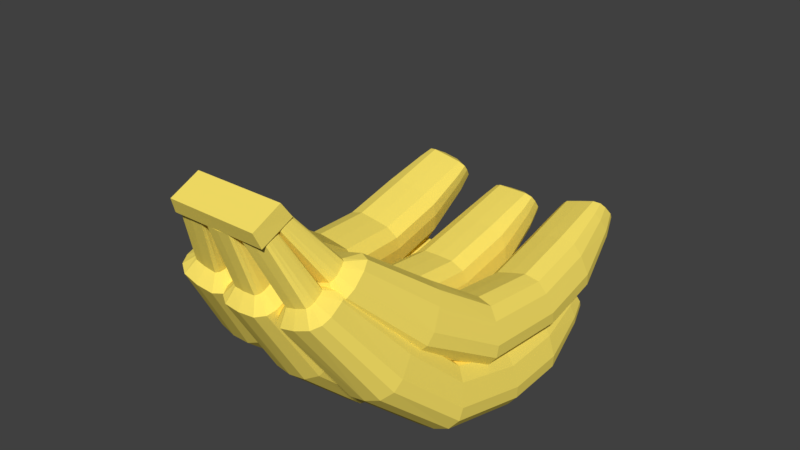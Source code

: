 # Source: Banana6.blend  (saved by Blender 2.79.0; exported with 4.5.12 LTS)
import bpy
from mathutils import Matrix  # noqa: F401  (used for matrix-valued properties, if any)

bpy.ops.wm.read_factory_settings(use_empty=True)
scene = bpy.context.scene
scene.name = 'Scene'

# ---- collections
col_collection_1 = bpy.data.collections.new('Collection 1'); scene.collection.children.link(col_collection_1)

# ---- materials (node trees are filled in below, after node groups)
mat_banana = bpy.data.materials.new('Banana')
mat_banana.alpha_threshold = 0.0
mat_banana.use_transparent_shadow = False
mat_banana.diffuse_color = (1.0, 0.8019, 0.1419, 1.0)
mat_banana.roughness = 0.5
mat_banana.line_color = (0.0, 0.0, 0.0, 1.0)

# ---- material node trees

# ---- world
world_world = bpy.data.worlds.new('World'); scene.world = world_world
world_world.color = (0.05088, 0.05088, 0.05088)
world_world.use_sun_shadow = False
world_world.sun_shadow_jitter_overblur = 0.0
world_world.cycles.sampling_method = 'MANUAL'

# ---- meshes
me_cube_006 = bpy.data.meshes.new('Cube.006')
me_cube_006.from_pydata([(-0.9922, -0.9583, -0.8317), (-0.9198, -0.9198, 1.0), (-0.9965, 1.082, -0.9438), (-0.9198, 0.9198, 1.0), (0.9637, -0.9562, -0.8335), (0.9198, -0.9233, 0.9607), (0.9594, 1.084, -0.9457), (0.9198, 0.9163, 0.9607)], [], [(0, 1, 3, 2), (2, 3, 7, 6), (6, 7, 5, 4), (4, 5, 1, 0), (2, 6, 4, 0), (7, 3, 1, 5)])
me_cube_006.materials.append(mat_banana)
me_cube_006.use_remesh_preserve_volume = False
me_cube_006.use_remesh_preserve_attributes = False
me_cube_006.use_mirror_vertex_groups = False
me_cube_006.update()
me_cube_005 = bpy.data.meshes.new('Cube.005')
me_cube_005.from_pydata([(0.8548, 0.9784, -0.6711), (0.8548, -0.9677, -0.6711), (0.9872, -0.9677, 0.3247), (0.9872, -0.9677, -0.324), (0.8842, 0.9784, 0.7379), (0.8842, -0.9677, 0.7379), (0.9872, 0.9784, 0.3247), (0.9872, 0.9784, -0.324), (0.0, 0.9785, -0.9727), (0.0, -0.9677, -0.9727), (0.0, 0.9784, 0.9734), (0.0, -0.9677, 0.9734), (0.8298, 2.644, 0.1541), (0.0, 2.749, -0.2728), (1.0, -4.801, 2.563), (0.8639, -5.563, 1.879), (0.5007, 0.9785, -0.9139), (0.5007, -0.9677, -0.9139), (0.5007, 0.9784, 0.9623), (0.5007, -0.9677, 0.9623), (0.8941, -4.485, 2.847), (1.0, -5.297, 2.118), (0.7583, 2.471, 0.853), (0.8298, 2.538, 0.581), (0.8639, -3.521, -0.02252), (1.0, -3.178, 0.9418), (1.0, -3.401, 0.3136), (0.8941, -3.036, 1.342), (0.0, -3.624, -0.3146), (0.0, -2.955, 1.57), (0.8725, -6.443, 4.718), (0.7698, -7.155, 4.419), (0.5, -3.604, -0.2576), (0.5, -2.959, 1.559), (0.8725, -6.907, 4.524), (0.7926, -6.147, 4.842), (0.0, -5.793, 1.672), (0.0, -4.305, 3.008), (0.4261, -7.028, 4.832), (0.4594, -6.689, 4.974), (0.5, -5.748, 1.713), (0.5, -4.313, 3.001), (0.4335, -6.548, 5.033), (0.4594, -6.91, 4.881), (0.0, -7.371, 4.329), (0.0, -5.979, 4.913), (0.3906, -7.515, 6.843), (0.381, -7.741, 6.748), (0.4951, -7.329, 4.347), (0.4951, -5.987, 4.91), (0.3906, -7.662, 6.781), (0.3831, -7.422, 6.882), (0.0, -7.13, 4.789), (0.0, -6.468, 5.066), (0.3371, -7.11, 4.797), (0.3371, -6.472, 5.065), (0.0, -7.809, 6.72), (0.0, -7.368, 6.905), (0.0, -7.515, 6.843), (0.0, -7.662, 6.781), (0.3553, -7.795, 6.725), (0.3553, -7.371, 6.904), (0.3553, -7.662, 6.781), (0.3553, -7.515, 6.843), (0.6678, 3.275, 0.2405), (0.6831, 2.97, 0.9048), (0.7365, 3.06, 0.71), (0.7365, 3.2, 0.4042), (0.0, 3.34, 0.09832), (0.0, 2.92, 1.016), (0.0, 3.319, 0.5197), (0.0, 3.179, 0.8255), (0.4842, 3.327, 0.1261), (0.4842, 2.922, 1.011), (0.2527, 3.179, 0.8255), (0.2527, 3.319, 0.5197), (0.0, 2.433, 1.008), (0.4923, 2.434, 1.001), (0.7379, 2.7, -0.0743), (0.4923, 2.739, -0.2341)], [], [(0, 7, 3, 1), (79, 13, 68, 72), (6, 4, 5, 2), (12, 78, 64, 67), (3, 2, 25, 26), (17, 1, 24, 32), (77, 22, 65, 73), (9, 17, 32, 28), (18, 10, 11, 19), (16, 17, 9, 8), (7, 6, 2, 3), (0, 1, 17, 16), (4, 18, 19, 5), (1, 3, 26, 24), (76, 77, 73, 69), (5, 19, 33, 27), (19, 11, 29, 33), (23, 12, 67, 66), (78, 79, 72, 64), (26, 25, 14, 21), (33, 29, 37, 41), (25, 27, 20, 14), (28, 32, 40, 36), (27, 33, 41, 20), (24, 26, 21, 15), (2, 5, 27, 25), (20, 41, 49, 35), (15, 21, 34, 31), (40, 15, 31, 48), (21, 14, 30, 34), (41, 37, 45, 49), (14, 20, 35, 30), (32, 24, 15, 40), (34, 30, 39, 43), (49, 45, 53, 55), (30, 35, 42, 39), (44, 48, 54, 52), (35, 49, 55, 42), (31, 34, 43, 38), (36, 40, 48, 44), (52, 54, 60, 56), (42, 55, 61, 51), (38, 43, 50, 47), (54, 38, 47, 60), (43, 39, 46, 50), (55, 53, 57, 61), (48, 31, 38, 54), (62, 63, 58, 59), (60, 62, 59, 56), (63, 61, 57, 58), (46, 51, 61, 63), (47, 50, 62, 60), (50, 46, 63, 62), (39, 42, 51, 46), (74, 75, 70, 71), (73, 74, 71, 69), (75, 72, 68, 70), (67, 64, 72, 75), (65, 66, 74, 73), (66, 67, 75, 74), (22, 23, 66, 65), (4, 6, 23, 22), (0, 16, 79, 78), (6, 7, 12, 23), (10, 18, 77, 76), (18, 4, 22, 77), (7, 0, 78, 12), (16, 8, 13, 79)])
me_cube_005.materials.append(mat_banana)
me_cube_005.use_remesh_preserve_volume = False
me_cube_005.use_remesh_preserve_attributes = False
me_cube_005.use_mirror_vertex_groups = False
me_cube_005.update()
me_cube_004 = bpy.data.meshes.new('Cube.004')
me_cube_004.from_pydata([(0.8548, 0.9784, -0.6711), (0.8548, -0.9677, -0.6711), (0.9872, -0.9677, 0.3247), (0.9872, -0.9677, -0.324), (0.8842, 0.9784, 0.7379), (0.8842, -0.9677, 0.7379), (0.9872, 0.9784, 0.3247), (0.9872, 0.9784, -0.324), (0.0, 0.9785, -0.9727), (0.0, -0.9677, -0.9727), (0.0, 0.9784, 0.9734), (0.0, -0.9677, 0.9734), (0.8298, 2.644, 0.1541), (0.0, 2.749, -0.2728), (1.0, -4.801, 2.563), (0.8639, -5.563, 1.879), (0.5007, 0.9785, -0.9139), (0.5007, -0.9677, -0.9139), (0.5007, 0.9784, 0.9623), (0.5007, -0.9677, 0.9623), (0.8941, -4.485, 2.847), (1.0, -5.297, 2.118), (0.7583, 2.471, 0.853), (0.8298, 2.538, 0.581), (0.8639, -3.521, -0.02252), (1.0, -3.178, 0.9418), (1.0, -3.401, 0.3136), (0.8941, -3.036, 1.342), (0.0, -3.624, -0.3146), (0.0, -2.955, 1.57), (0.8725, -6.443, 4.718), (0.7698, -7.155, 4.419), (0.5, -3.604, -0.2576), (0.5, -2.959, 1.559), (0.8725, -6.907, 4.524), (0.7926, -6.147, 4.842), (0.0, -5.793, 1.672), (0.0, -4.305, 3.008), (0.4261, -7.028, 4.832), (0.4594, -6.689, 4.974), (0.5, -5.748, 1.713), (0.5, -4.313, 3.001), (0.4335, -6.548, 5.033), (0.4594, -6.91, 4.881), (0.0, -7.371, 4.329), (0.0, -5.979, 4.913), (0.3906, -7.515, 6.843), (0.381, -7.741, 6.748), (0.4951, -7.329, 4.347), (0.4951, -5.987, 4.91), (0.3906, -7.662, 6.781), (0.3831, -7.422, 6.882), (0.0, -7.13, 4.789), (0.0, -6.468, 5.066), (0.3371, -7.11, 4.797), (0.3371, -6.472, 5.065), (0.0, -7.809, 6.72), (0.0, -7.368, 6.905), (0.0, -7.515, 6.843), (0.0, -7.662, 6.781), (0.3553, -7.795, 6.725), (0.3553, -7.371, 6.904), (0.3553, -7.662, 6.781), (0.3553, -7.515, 6.843), (0.6678, 3.275, 0.2405), (0.6831, 2.97, 0.9048), (0.7365, 3.06, 0.71), (0.7365, 3.2, 0.4042), (0.0, 3.34, 0.09832), (0.0, 2.92, 1.016), (0.0, 3.319, 0.5197), (0.0, 3.179, 0.8255), (0.4842, 3.327, 0.1261), (0.4842, 2.922, 1.011), (0.2527, 3.179, 0.8255), (0.2527, 3.319, 0.5197), (0.0, 2.433, 1.008), (0.4923, 2.434, 1.001), (0.7379, 2.7, -0.0743), (0.4923, 2.739, -0.2341)], [], [(0, 7, 3, 1), (79, 13, 68, 72), (6, 4, 5, 2), (12, 78, 64, 67), (3, 2, 25, 26), (17, 1, 24, 32), (77, 22, 65, 73), (9, 17, 32, 28), (18, 10, 11, 19), (16, 17, 9, 8), (7, 6, 2, 3), (0, 1, 17, 16), (4, 18, 19, 5), (1, 3, 26, 24), (76, 77, 73, 69), (5, 19, 33, 27), (19, 11, 29, 33), (23, 12, 67, 66), (78, 79, 72, 64), (26, 25, 14, 21), (33, 29, 37, 41), (25, 27, 20, 14), (28, 32, 40, 36), (27, 33, 41, 20), (24, 26, 21, 15), (2, 5, 27, 25), (20, 41, 49, 35), (15, 21, 34, 31), (40, 15, 31, 48), (21, 14, 30, 34), (41, 37, 45, 49), (14, 20, 35, 30), (32, 24, 15, 40), (34, 30, 39, 43), (49, 45, 53, 55), (30, 35, 42, 39), (44, 48, 54, 52), (35, 49, 55, 42), (31, 34, 43, 38), (36, 40, 48, 44), (52, 54, 60, 56), (42, 55, 61, 51), (38, 43, 50, 47), (54, 38, 47, 60), (43, 39, 46, 50), (55, 53, 57, 61), (48, 31, 38, 54), (62, 63, 58, 59), (60, 62, 59, 56), (63, 61, 57, 58), (46, 51, 61, 63), (47, 50, 62, 60), (50, 46, 63, 62), (39, 42, 51, 46), (74, 75, 70, 71), (73, 74, 71, 69), (75, 72, 68, 70), (67, 64, 72, 75), (65, 66, 74, 73), (66, 67, 75, 74), (22, 23, 66, 65), (4, 6, 23, 22), (0, 16, 79, 78), (6, 7, 12, 23), (10, 18, 77, 76), (18, 4, 22, 77), (7, 0, 78, 12), (16, 8, 13, 79)])
me_cube_004.materials.append(mat_banana)
me_cube_004.use_remesh_preserve_volume = False
me_cube_004.use_remesh_preserve_attributes = False
me_cube_004.use_mirror_vertex_groups = False
me_cube_004.update()
me_cube_003 = bpy.data.meshes.new('Cube.003')
me_cube_003.from_pydata([(0.8548, 0.9784, -0.6711), (0.8548, -0.9677, -0.6711), (0.9872, -0.9677, 0.3247), (0.9872, -0.9677, -0.324), (0.8842, 0.9784, 0.7379), (0.8842, -0.9677, 0.7379), (0.9872, 0.9784, 0.3247), (0.9872, 0.9784, -0.324), (0.0, 0.9785, -0.9727), (0.0, -0.9677, -0.9727), (0.0, 0.9784, 0.9734), (0.0, -0.9677, 0.9734), (0.8298, 2.644, 0.1541), (0.0, 2.749, -0.2728), (1.0, -4.801, 2.563), (0.8639, -5.563, 1.879), (0.5007, 0.9785, -0.9139), (0.5007, -0.9677, -0.9139), (0.5007, 0.9784, 0.9623), (0.5007, -0.9677, 0.9623), (0.8941, -4.485, 2.847), (1.0, -5.297, 2.118), (0.7583, 2.471, 0.853), (0.8298, 2.538, 0.581), (0.8639, -3.521, -0.02252), (1.0, -3.178, 0.9418), (1.0, -3.401, 0.3136), (0.8941, -3.036, 1.342), (0.0, -3.624, -0.3146), (0.0, -2.955, 1.57), (0.8725, -6.443, 4.718), (0.7698, -7.155, 4.419), (0.5, -3.604, -0.2576), (0.5, -2.959, 1.559), (0.8725, -6.907, 4.524), (0.7926, -6.147, 4.842), (0.0, -5.793, 1.672), (0.0, -4.305, 3.008), (0.4261, -7.028, 4.832), (0.4594, -6.689, 4.974), (0.5, -5.748, 1.713), (0.5, -4.313, 3.001), (0.4335, -6.548, 5.033), (0.4594, -6.91, 4.881), (0.0, -7.371, 4.329), (0.0, -5.979, 4.913), (0.3906, -7.515, 6.843), (0.381, -7.741, 6.748), (0.4951, -7.329, 4.347), (0.4951, -5.987, 4.91), (0.3906, -7.662, 6.781), (0.3831, -7.422, 6.882), (0.0, -7.13, 4.789), (0.0, -6.468, 5.066), (0.3371, -7.11, 4.797), (0.3371, -6.472, 5.065), (0.0, -7.809, 6.72), (0.0, -7.368, 6.905), (0.0, -7.515, 6.843), (0.0, -7.662, 6.781), (0.3553, -7.795, 6.725), (0.3553, -7.371, 6.904), (0.3553, -7.662, 6.781), (0.3553, -7.515, 6.843), (0.6678, 3.275, 0.2405), (0.6831, 2.97, 0.9048), (0.7365, 3.06, 0.71), (0.7365, 3.2, 0.4042), (0.0, 3.34, 0.09832), (0.0, 2.92, 1.016), (0.0, 3.319, 0.5197), (0.0, 3.179, 0.8255), (0.4842, 3.327, 0.1261), (0.4842, 2.922, 1.011), (0.2527, 3.179, 0.8255), (0.2527, 3.319, 0.5197), (0.0, 2.433, 1.008), (0.4923, 2.434, 1.001), (0.7379, 2.7, -0.0743), (0.4923, 2.739, -0.2341)], [], [(0, 7, 3, 1), (79, 13, 68, 72), (6, 4, 5, 2), (12, 78, 64, 67), (3, 2, 25, 26), (17, 1, 24, 32), (77, 22, 65, 73), (9, 17, 32, 28), (18, 10, 11, 19), (16, 17, 9, 8), (7, 6, 2, 3), (0, 1, 17, 16), (4, 18, 19, 5), (1, 3, 26, 24), (76, 77, 73, 69), (5, 19, 33, 27), (19, 11, 29, 33), (23, 12, 67, 66), (78, 79, 72, 64), (26, 25, 14, 21), (33, 29, 37, 41), (25, 27, 20, 14), (28, 32, 40, 36), (27, 33, 41, 20), (24, 26, 21, 15), (2, 5, 27, 25), (20, 41, 49, 35), (15, 21, 34, 31), (40, 15, 31, 48), (21, 14, 30, 34), (41, 37, 45, 49), (14, 20, 35, 30), (32, 24, 15, 40), (34, 30, 39, 43), (49, 45, 53, 55), (30, 35, 42, 39), (44, 48, 54, 52), (35, 49, 55, 42), (31, 34, 43, 38), (36, 40, 48, 44), (52, 54, 60, 56), (42, 55, 61, 51), (38, 43, 50, 47), (54, 38, 47, 60), (43, 39, 46, 50), (55, 53, 57, 61), (48, 31, 38, 54), (62, 63, 58, 59), (60, 62, 59, 56), (63, 61, 57, 58), (46, 51, 61, 63), (47, 50, 62, 60), (50, 46, 63, 62), (39, 42, 51, 46), (74, 75, 70, 71), (73, 74, 71, 69), (75, 72, 68, 70), (67, 64, 72, 75), (65, 66, 74, 73), (66, 67, 75, 74), (22, 23, 66, 65), (4, 6, 23, 22), (0, 16, 79, 78), (6, 7, 12, 23), (10, 18, 77, 76), (18, 4, 22, 77), (7, 0, 78, 12), (16, 8, 13, 79)])
me_cube_003.materials.append(mat_banana)
me_cube_003.use_remesh_preserve_volume = False
me_cube_003.use_remesh_preserve_attributes = False
me_cube_003.use_mirror_vertex_groups = False
me_cube_003.update()
me_cube_002 = bpy.data.meshes.new('Cube.002')
me_cube_002.from_pydata([(0.8548, 0.9784, -0.6711), (0.8548, -0.9677, -0.6711), (0.9872, -0.9677, 0.3247), (0.9872, -0.9677, -0.324), (0.8842, 0.9784, 0.7379), (0.8842, -0.9677, 0.7379), (0.9872, 0.9784, 0.3247), (0.9872, 0.9784, -0.324), (0.0, 0.9785, -0.9727), (0.0, -0.9677, -0.9727), (0.0, 0.9784, 0.9734), (0.0, -0.9677, 0.9734), (0.8298, 2.644, 0.1541), (0.0, 2.749, -0.2728), (1.0, -4.801, 2.563), (0.8639, -5.563, 1.879), (0.5007, 0.9785, -0.9139), (0.5007, -0.9677, -0.9139), (0.5007, 0.9784, 0.9623), (0.5007, -0.9677, 0.9623), (0.8941, -4.485, 2.847), (1.0, -5.297, 2.118), (0.7583, 2.471, 0.853), (0.8298, 2.538, 0.581), (0.8639, -3.521, -0.02252), (1.0, -3.178, 0.9418), (1.0, -3.401, 0.3136), (0.8941, -3.036, 1.342), (0.0, -3.624, -0.3146), (0.0, -2.955, 1.57), (0.8725, -6.443, 4.718), (0.7698, -7.155, 4.419), (0.5, -3.604, -0.2576), (0.5, -2.959, 1.559), (0.8725, -6.907, 4.524), (0.7926, -6.147, 4.842), (0.0, -5.793, 1.672), (0.0, -4.305, 3.008), (0.4261, -7.028, 4.832), (0.4594, -6.689, 4.974), (0.5, -5.748, 1.713), (0.5, -4.313, 3.001), (0.4335, -6.548, 5.033), (0.4594, -6.91, 4.881), (0.0, -7.371, 4.329), (0.0, -5.979, 4.913), (0.3906, -7.515, 6.843), (0.381, -7.741, 6.748), (0.4951, -7.329, 4.347), (0.4951, -5.987, 4.91), (0.3906, -7.662, 6.781), (0.3831, -7.422, 6.882), (0.0, -7.13, 4.789), (0.0, -6.468, 5.066), (0.3371, -7.11, 4.797), (0.3371, -6.472, 5.065), (0.0, -7.809, 6.72), (0.0, -7.368, 6.905), (0.0, -7.515, 6.843), (0.0, -7.662, 6.781), (0.3553, -7.795, 6.725), (0.3553, -7.371, 6.904), (0.3553, -7.662, 6.781), (0.3553, -7.515, 6.843), (0.6678, 3.275, 0.2405), (0.6831, 2.97, 0.9048), (0.7365, 3.06, 0.71), (0.7365, 3.2, 0.4042), (0.0, 3.34, 0.09832), (0.0, 2.92, 1.016), (0.0, 3.319, 0.5197), (0.0, 3.179, 0.8255), (0.4842, 3.327, 0.1261), (0.4842, 2.922, 1.011), (0.2527, 3.179, 0.8255), (0.2527, 3.319, 0.5197), (0.0, 2.433, 1.008), (0.4923, 2.434, 1.001), (0.7379, 2.7, -0.0743), (0.4923, 2.739, -0.2341)], [], [(0, 7, 3, 1), (79, 13, 68, 72), (6, 4, 5, 2), (12, 78, 64, 67), (3, 2, 25, 26), (17, 1, 24, 32), (77, 22, 65, 73), (9, 17, 32, 28), (18, 10, 11, 19), (16, 17, 9, 8), (7, 6, 2, 3), (0, 1, 17, 16), (4, 18, 19, 5), (1, 3, 26, 24), (76, 77, 73, 69), (5, 19, 33, 27), (19, 11, 29, 33), (23, 12, 67, 66), (78, 79, 72, 64), (26, 25, 14, 21), (33, 29, 37, 41), (25, 27, 20, 14), (28, 32, 40, 36), (27, 33, 41, 20), (24, 26, 21, 15), (2, 5, 27, 25), (20, 41, 49, 35), (15, 21, 34, 31), (40, 15, 31, 48), (21, 14, 30, 34), (41, 37, 45, 49), (14, 20, 35, 30), (32, 24, 15, 40), (34, 30, 39, 43), (49, 45, 53, 55), (30, 35, 42, 39), (44, 48, 54, 52), (35, 49, 55, 42), (31, 34, 43, 38), (36, 40, 48, 44), (52, 54, 60, 56), (42, 55, 61, 51), (38, 43, 50, 47), (54, 38, 47, 60), (43, 39, 46, 50), (55, 53, 57, 61), (48, 31, 38, 54), (62, 63, 58, 59), (60, 62, 59, 56), (63, 61, 57, 58), (46, 51, 61, 63), (47, 50, 62, 60), (50, 46, 63, 62), (39, 42, 51, 46), (74, 75, 70, 71), (73, 74, 71, 69), (75, 72, 68, 70), (67, 64, 72, 75), (65, 66, 74, 73), (66, 67, 75, 74), (22, 23, 66, 65), (4, 6, 23, 22), (0, 16, 79, 78), (6, 7, 12, 23), (10, 18, 77, 76), (18, 4, 22, 77), (7, 0, 78, 12), (16, 8, 13, 79)])
me_cube_002.materials.append(mat_banana)
me_cube_002.use_remesh_preserve_volume = False
me_cube_002.use_remesh_preserve_attributes = False
me_cube_002.use_mirror_vertex_groups = False
me_cube_002.update()
me_cube_001 = bpy.data.meshes.new('Cube.001')
me_cube_001.from_pydata([(0.8548, 0.9784, -0.6711), (0.8548, -0.9677, -0.6711), (0.9872, -0.9677, 0.3247), (0.9872, -0.9677, -0.324), (0.8842, 0.9784, 0.7379), (0.8842, -0.9677, 0.7379), (0.9872, 0.9784, 0.3247), (0.9872, 0.9784, -0.324), (0.0, 0.9785, -0.9727), (0.0, -0.9677, -0.9727), (0.0, 0.9784, 0.9734), (0.0, -0.9677, 0.9734), (0.8298, 2.644, 0.1541), (0.0, 2.749, -0.2728), (1.0, -4.801, 2.563), (0.8639, -5.563, 1.879), (0.5007, 0.9785, -0.9139), (0.5007, -0.9677, -0.9139), (0.5007, 0.9784, 0.9623), (0.5007, -0.9677, 0.9623), (0.8941, -4.485, 2.847), (1.0, -5.297, 2.118), (0.7583, 2.471, 0.853), (0.8298, 2.538, 0.581), (0.8639, -3.521, -0.02252), (1.0, -3.178, 0.9418), (1.0, -3.401, 0.3136), (0.8941, -3.036, 1.342), (0.0, -3.624, -0.3146), (0.0, -2.955, 1.57), (0.8725, -6.443, 4.718), (0.7698, -7.155, 4.419), (0.5, -3.604, -0.2576), (0.5, -2.959, 1.559), (0.8725, -6.907, 4.524), (0.7926, -6.147, 4.842), (0.0, -5.793, 1.672), (0.0, -4.305, 3.008), (0.4261, -7.028, 4.832), (0.4594, -6.689, 4.974), (0.5, -5.748, 1.713), (0.5, -4.313, 3.001), (0.4335, -6.548, 5.033), (0.4594, -6.91, 4.881), (0.0, -7.371, 4.329), (0.0, -5.979, 4.913), (0.3906, -7.515, 6.843), (0.381, -7.741, 6.748), (0.4951, -7.329, 4.347), (0.4951, -5.987, 4.91), (0.3906, -7.662, 6.781), (0.3831, -7.422, 6.882), (0.0, -7.13, 4.789), (0.0, -6.468, 5.066), (0.3371, -7.11, 4.797), (0.3371, -6.472, 5.065), (0.0, -7.809, 6.72), (0.0, -7.368, 6.905), (0.0, -7.515, 6.843), (0.0, -7.662, 6.781), (0.3553, -7.795, 6.725), (0.3553, -7.371, 6.904), (0.3553, -7.662, 6.781), (0.3553, -7.515, 6.843), (0.6678, 3.275, 0.2405), (0.6831, 2.97, 0.9048), (0.7365, 3.06, 0.71), (0.7365, 3.2, 0.4042), (0.0, 3.34, 0.09832), (0.0, 2.92, 1.016), (0.0, 3.319, 0.5197), (0.0, 3.179, 0.8255), (0.4842, 3.327, 0.1261), (0.4842, 2.922, 1.011), (0.2527, 3.179, 0.8255), (0.2527, 3.319, 0.5197), (0.0, 2.433, 1.008), (0.4923, 2.434, 1.001), (0.7379, 2.7, -0.0743), (0.4923, 2.739, -0.2341)], [], [(0, 7, 3, 1), (79, 13, 68, 72), (6, 4, 5, 2), (12, 78, 64, 67), (3, 2, 25, 26), (17, 1, 24, 32), (77, 22, 65, 73), (9, 17, 32, 28), (18, 10, 11, 19), (16, 17, 9, 8), (7, 6, 2, 3), (0, 1, 17, 16), (4, 18, 19, 5), (1, 3, 26, 24), (76, 77, 73, 69), (5, 19, 33, 27), (19, 11, 29, 33), (23, 12, 67, 66), (78, 79, 72, 64), (26, 25, 14, 21), (33, 29, 37, 41), (25, 27, 20, 14), (28, 32, 40, 36), (27, 33, 41, 20), (24, 26, 21, 15), (2, 5, 27, 25), (20, 41, 49, 35), (15, 21, 34, 31), (40, 15, 31, 48), (21, 14, 30, 34), (41, 37, 45, 49), (14, 20, 35, 30), (32, 24, 15, 40), (34, 30, 39, 43), (49, 45, 53, 55), (30, 35, 42, 39), (44, 48, 54, 52), (35, 49, 55, 42), (31, 34, 43, 38), (36, 40, 48, 44), (52, 54, 60, 56), (42, 55, 61, 51), (38, 43, 50, 47), (54, 38, 47, 60), (43, 39, 46, 50), (55, 53, 57, 61), (48, 31, 38, 54), (62, 63, 58, 59), (60, 62, 59, 56), (63, 61, 57, 58), (46, 51, 61, 63), (47, 50, 62, 60), (50, 46, 63, 62), (39, 42, 51, 46), (74, 75, 70, 71), (73, 74, 71, 69), (75, 72, 68, 70), (67, 64, 72, 75), (65, 66, 74, 73), (66, 67, 75, 74), (22, 23, 66, 65), (4, 6, 23, 22), (0, 16, 79, 78), (6, 7, 12, 23), (10, 18, 77, 76), (18, 4, 22, 77), (7, 0, 78, 12), (16, 8, 13, 79)])
me_cube_001.materials.append(mat_banana)
me_cube_001.use_remesh_preserve_volume = False
me_cube_001.use_remesh_preserve_attributes = False
me_cube_001.use_mirror_vertex_groups = False
me_cube_001.update()
me_cube = bpy.data.meshes.new('Cube')
me_cube.from_pydata([(0.8548, 0.9784, -0.6711), (0.8548, -0.9677, -0.6711), (0.9872, -0.9677, 0.3247), (0.9872, -0.9677, -0.324), (0.8842, 0.9784, 0.7379), (0.8842, -0.9677, 0.7379), (0.9872, 0.9784, 0.3247), (0.9872, 0.9784, -0.324), (0.0, 0.9785, -0.9727), (0.0, -0.9677, -0.9727), (0.0, 0.9784, 0.9734), (0.0, -0.9677, 0.9734), (0.8298, 2.644, 0.1541), (0.0, 2.749, -0.2728), (1.0, -4.801, 2.563), (0.8639, -5.563, 1.879), (0.5007, 0.9785, -0.9139), (0.5007, -0.9677, -0.9139), (0.5007, 0.9784, 0.9623), (0.5007, -0.9677, 0.9623), (0.8941, -4.485, 2.847), (1.0, -5.297, 2.118), (0.7583, 2.471, 0.853), (0.8298, 2.538, 0.581), (0.8639, -3.521, -0.02252), (1.0, -3.178, 0.9418), (1.0, -3.401, 0.3136), (0.8941, -3.036, 1.342), (0.0, -3.624, -0.3146), (0.0, -2.955, 1.57), (0.8725, -6.443, 4.718), (0.7698, -7.155, 4.419), (0.5, -3.604, -0.2576), (0.5, -2.959, 1.559), (0.8725, -6.907, 4.524), (0.7926, -6.147, 4.842), (0.0, -5.793, 1.672), (0.0, -4.305, 3.008), (0.4261, -7.028, 4.832), (0.4594, -6.689, 4.974), (0.5, -5.748, 1.713), (0.5, -4.313, 3.001), (0.4335, -6.548, 5.033), (0.4594, -6.91, 4.881), (0.0, -7.371, 4.329), (0.0, -5.979, 4.913), (0.3906, -7.515, 6.843), (0.381, -7.741, 6.748), (0.4951, -7.329, 4.347), (0.4951, -5.987, 4.91), (0.3906, -7.662, 6.781), (0.3831, -7.422, 6.882), (0.0, -7.13, 4.789), (0.0, -6.468, 5.066), (0.3371, -7.11, 4.797), (0.3371, -6.472, 5.065), (0.0, -7.809, 6.72), (0.0, -7.368, 6.905), (0.0, -7.515, 6.843), (0.0, -7.662, 6.781), (0.3553, -7.795, 6.725), (0.3553, -7.371, 6.904), (0.3553, -7.662, 6.781), (0.3553, -7.515, 6.843), (0.6678, 3.275, 0.2405), (0.6831, 2.97, 0.9048), (0.7365, 3.06, 0.71), (0.7365, 3.2, 0.4042), (0.0, 3.34, 0.09832), (0.0, 2.92, 1.016), (0.0, 3.319, 0.5197), (0.0, 3.179, 0.8255), (0.4842, 3.327, 0.1261), (0.4842, 2.922, 1.011), (0.2527, 3.179, 0.8255), (0.2527, 3.319, 0.5197), (0.0, 2.433, 1.008), (0.4923, 2.434, 1.001), (0.7379, 2.7, -0.0743), (0.4923, 2.739, -0.2341)], [], [(0, 7, 3, 1), (79, 13, 68, 72), (6, 4, 5, 2), (12, 78, 64, 67), (3, 2, 25, 26), (17, 1, 24, 32), (77, 22, 65, 73), (9, 17, 32, 28), (18, 10, 11, 19), (16, 17, 9, 8), (7, 6, 2, 3), (0, 1, 17, 16), (4, 18, 19, 5), (1, 3, 26, 24), (76, 77, 73, 69), (5, 19, 33, 27), (19, 11, 29, 33), (23, 12, 67, 66), (78, 79, 72, 64), (26, 25, 14, 21), (33, 29, 37, 41), (25, 27, 20, 14), (28, 32, 40, 36), (27, 33, 41, 20), (24, 26, 21, 15), (2, 5, 27, 25), (20, 41, 49, 35), (15, 21, 34, 31), (40, 15, 31, 48), (21, 14, 30, 34), (41, 37, 45, 49), (14, 20, 35, 30), (32, 24, 15, 40), (34, 30, 39, 43), (49, 45, 53, 55), (30, 35, 42, 39), (44, 48, 54, 52), (35, 49, 55, 42), (31, 34, 43, 38), (36, 40, 48, 44), (52, 54, 60, 56), (42, 55, 61, 51), (38, 43, 50, 47), (54, 38, 47, 60), (43, 39, 46, 50), (55, 53, 57, 61), (48, 31, 38, 54), (62, 63, 58, 59), (60, 62, 59, 56), (63, 61, 57, 58), (46, 51, 61, 63), (47, 50, 62, 60), (50, 46, 63, 62), (39, 42, 51, 46), (74, 75, 70, 71), (73, 74, 71, 69), (75, 72, 68, 70), (67, 64, 72, 75), (65, 66, 74, 73), (66, 67, 75, 74), (22, 23, 66, 65), (4, 6, 23, 22), (0, 16, 79, 78), (6, 7, 12, 23), (10, 18, 77, 76), (18, 4, 22, 77), (7, 0, 78, 12), (16, 8, 13, 79)])
me_cube.materials.append(mat_banana)
me_cube.use_remesh_preserve_volume = False
me_cube.use_remesh_preserve_attributes = False
me_cube.use_mirror_vertex_groups = False
me_cube.update()

# ---- objects
ob_cube_006 = bpy.data.objects.new('Cube.006', me_cube_006)
ob_cube_005 = bpy.data.objects.new('Cube.005', me_cube_005)
ob_cube_004 = bpy.data.objects.new('Cube.004', me_cube_004)
ob_cube_003 = bpy.data.objects.new('Cube.003', me_cube_003)
ob_cube_002 = bpy.data.objects.new('Cube.002', me_cube_002)
ob_cube_001 = bpy.data.objects.new('Cube.001', me_cube_001)
ob_cube = bpy.data.objects.new('Cube', me_cube)

# ---- transforms, parenting, visibility, modifiers, constraints
ob_cube_006.location = (0.003666, -1.105, 1.062)
ob_cube_006.rotation_euler = (0.4296, 9.247e-17, 2.017e-17)
ob_cube_006.scale = (0.2221, 0.07948, 0.04097)
ob_cube_006.lineart.crease_threshold = 0.0
ob_cube_005.location = (0.0001674, 0.245, 0.2689)
ob_cube_005.rotation_euler = (0.1974, 4.356e-17, 4.314e-18)
ob_cube_005.scale = (0.1487, 0.1487, 0.1487)
ob_cube_005.lock_rotations_4d = False
ob_cube_005.empty_display_type = 'ARROWS'
ob_cube_005.lineart.crease_threshold = 0.0
_m = ob_cube_005.modifiers.new('Mirror', 'MIRROR')
_m.use_clip = True
ob_cube_004.location = (-0.4227, 0.2605, 0.322)
ob_cube_004.rotation_euler = (0.2195, 0.2182, 0.07816)
ob_cube_004.scale = (0.1487, 0.1487, 0.1487)
ob_cube_004.lock_rotations_4d = False
ob_cube_004.empty_display_type = 'ARROWS'
ob_cube_004.lineart.crease_threshold = 0.0
_m = ob_cube_004.modifiers.new('Mirror', 'MIRROR')
_m.use_clip = True
ob_cube_003.location = (0.4139, 0.2617, 0.3167)
ob_cube_003.rotation_euler = (0.2067, -0.302, -0.02783)
ob_cube_003.scale = (0.1487, 0.1487, 0.1487)
ob_cube_003.lock_rotations_4d = False
ob_cube_003.empty_display_type = 'ARROWS'
ob_cube_003.lineart.crease_threshold = 0.0
_m = ob_cube_003.modifiers.new('Mirror', 'MIRROR')
_m.use_clip = True
ob_cube_002.location = (0.4138, 0.02576, 0.04362)
ob_cube_002.rotation_euler = (-8.148e-05, -0.3014, 0.03381)
ob_cube_002.scale = (0.1487, 0.1487, 0.1487)
ob_cube_002.lock_rotations_4d = False
ob_cube_002.empty_display_type = 'ARROWS'
ob_cube_002.lineart.crease_threshold = 0.0
_m = ob_cube_002.modifiers.new('Mirror', 'MIRROR')
_m.use_clip = True
ob_cube_001.location = (-0.4228, 0.02552, 0.049)
ob_cube_001.rotation_euler = (0.01735, 0.2292, 0.03316)
ob_cube_001.scale = (0.1487, 0.1487, 0.1487)
ob_cube_001.lock_rotations_4d = False
ob_cube_001.empty_display_type = 'ARROWS'
ob_cube_001.lineart.crease_threshold = 0.0
_m = ob_cube_001.modifiers.new('Mirror', 'MIRROR')
_m.use_clip = True
ob_cube.location = (0.0, 0.0, 0.0)
ob_cube.scale = (0.1487, 0.1487, 0.1487)
ob_cube.lock_rotations_4d = False
ob_cube.empty_display_type = 'ARROWS'
ob_cube.lineart.crease_threshold = 0.0
_m = ob_cube.modifiers.new('Mirror', 'MIRROR')
_m.use_clip = True

# ---- collection membership
col_collection_1.objects.link(ob_cube_006)
col_collection_1.objects.link(ob_cube_005)
col_collection_1.objects.link(ob_cube_004)
col_collection_1.objects.link(ob_cube_003)
col_collection_1.objects.link(ob_cube_002)
col_collection_1.objects.link(ob_cube_001)
col_collection_1.objects.link(ob_cube)

# ---- scene / render settings (as saved in the file)
scene.frame_start = 1; scene.frame_end = 250; scene.frame_set(1)
scene.render.engine = 'BLENDER_EEVEE_NEXT'
scene.render.resolution_percentage = 50
scene.render.dither_intensity = 0.0
scene.cycles.use_denoising = False
scene.cycles.samples = 128
scene.cycles.sampling_pattern = 'TABULATED_SOBOL'
scene.cycles.use_adaptive_sampling = False
scene.cycles.use_light_tree = False
scene.cycles.blur_glossy = 0.0
scene.cycles.sample_clamp_indirect = 0.0
scene.view_settings.view_transform = 'Standard'
bpy.context.view_layer.update()

# ---- added for rendering (the .blend has no active camera and no usable light): camera, sun
cam_auto = bpy.data.cameras.new('AutoCamera')
cam_auto.lens = 50.0
cam_auto.sensor_width = 36.0
cam_auto.clip_end = 1000.0
ob_auto_camera = bpy.data.objects.new('AutoCamera', cam_auto)
scene.collection.objects.link(ob_auto_camera)
ob_auto_camera.location = (2.62657, -3.34069, 2.7386)
ob_auto_camera.rotation_euler = (1.09748, -7.21219e-08, 0.694738)
scene.camera = ob_auto_camera
light_auto_sun = bpy.data.lights.new('AutoSun', 'SUN')
light_auto_sun.energy = 3.0
light_auto_sun.angle = 0.0523599
ob_auto_sun = bpy.data.objects.new('AutoSun', light_auto_sun)
scene.collection.objects.link(ob_auto_sun)
ob_auto_sun.rotation_euler = (0.872665, 0.174533, 0.523599)
bpy.context.view_layer.update()
